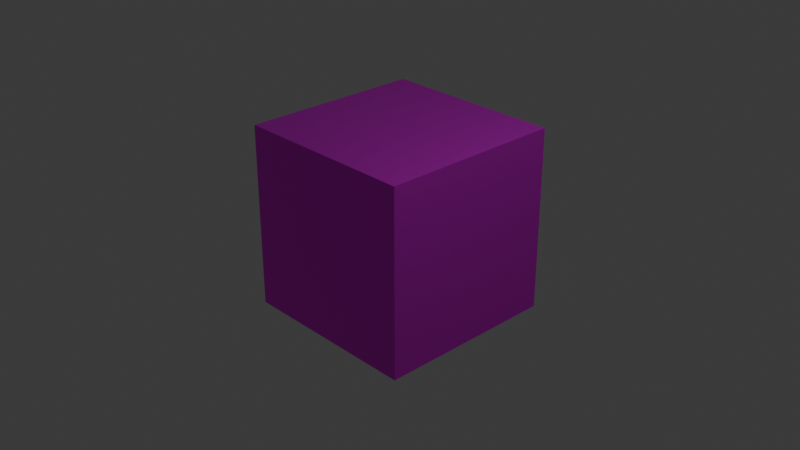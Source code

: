 # Source: MachineCube.blend  (saved by Blender 5.1.29; exported with 4.5.12 LTS)
import bpy
from mathutils import Matrix  # noqa: F401  (used for matrix-valued properties, if any)

bpy.ops.wm.read_factory_settings(use_empty=True)
scene = bpy.context.scene
scene.name = 'Scene'

# ---- collections
col_collection = bpy.data.collections.new('Collection'); scene.collection.children.link(col_collection)

# ---- images (referenced by path relative to the original .blend; pixels are not part of the script)
import os
ASSET_DIR = os.environ.get("B2B_ASSET_DIR", "")  # directory of the original .blend (textures are referenced by path, not embedded)
HERE = os.path.dirname(os.path.abspath(__file__))  # packed textures are extracted next to this script under _unpacked/

def load_image(name, relpath, width, height, colorspace="sRGB"):
    """Load a texture the original file referenced (path relative to the .blend, or extracted next to this script)."""
    p = next((c for c in (os.path.join(HERE, relpath), os.path.join(ASSET_DIR, relpath)) if relpath and os.path.exists(c)), "")
    if p:
        img = bpy.data.images.load(p, check_existing=True)
        img.name = name
    else:  # same state as the original file: an image datablock whose file is absent (Cycles renders it pink)
        img = bpy.data.images.new(name, width, height)
        img.source = "FILE"
        img.filepath = "//" + (relpath or name)
    img.colorspace_settings.name = colorspace
    return img
img_6____png_001 = load_image('6面合成.png.001', '6面合成.png', 1024, 1024, 'sRGB')

# ---- materials (node trees are filled in below, after node groups)
mat_material = bpy.data.materials.new('Material')
mat_material.alpha_threshold = 0.0
mat_material.use_backface_culling_lightprobe_volume = False
mat_material.roughness = 0.5
mat_material.line_color = (0.0, 0.0, 0.0, 1.0)

# ---- material node trees
mat_material.use_nodes = True; mat_material.node_tree.nodes.clear()
_N = mat_material.node_tree.nodes; _L = mat_material.node_tree.links
n0 = _N.new('ShaderNodeOutputMaterial'); n0.name = 'Material Output'; n0.location = (200, 100)
n1 = _N.new('ShaderNodeBsdfPrincipled'); n1.name = 'Principled BSDF'; n1.location = (-200, 100)
n1.inputs[1].default_value = 1.0
n2 = _N.new('ShaderNodeTexImage'); n2.name = '画像テクスチャ'; n2.location = (-490, 80)
n2.image = img_6____png_001
_L.new(n1.outputs[0], n0.inputs[0])
_L.new(n2.outputs[0], n1.inputs[0])
n0.is_active_output = True

# ---- world
world_world = bpy.data.worlds.new('World'); scene.world = world_world
world_world.use_nodes = True; world_world.node_tree.nodes.clear()
_N = world_world.node_tree.nodes; _L = world_world.node_tree.links
n0 = _N.new('ShaderNodeOutputWorld'); n0.name = 'World Output'; n0.location = (200, 100)
n1 = _N.new('ShaderNodeBackground'); n1.name = 'Background'; n1.location = (-200, 100)
n1.inputs[0].default_value = (0.05088, 0.05088, 0.05088, 1.0)
_L.new(n1.outputs[0], n0.inputs[0])
n0.is_active_output = True
world_world.color = (0.05088, 0.05088, 0.05088)
world_world.sun_shadow_jitter_overblur = 0.0

# ---- cameras
cam_camera = bpy.data.cameras.new('Camera')
cam_camera.clip_end = 100.0
cam_camera.ortho_scale = 7.314

# ---- lights
light_light = bpy.data.lights.new('Light', 'POINT')
light_light.energy = 1000.0
light_light.shadow_soft_size = 0.1

# ---- meshes
me_cube = bpy.data.meshes.new('Cube')
me_cube.from_pydata([(1.0, 1.0, 1.0), (1.0, 1.0, -1.0), (1.0, -1.0, 1.0), (1.0, -1.0, -1.0), (-1.0, 1.0, 1.0), (-1.0, 1.0, -1.0), (-1.0, -1.0, 1.0), (-1.0, -1.0, -1.0)], [], [(0, 4, 6, 2), (3, 2, 6, 7), (7, 6, 4, 5), (5, 1, 3, 7), (1, 0, 2, 3), (5, 4, 0, 1)])
_uv = me_cube.uv_layers.new(name='UVMap')
_uv.uv.foreach_set('vector', [0.6667, 0.5, 1.0, 0.5, 1.0, 0.75, 0.6667, 0.75, 0.3333, 0.75, 0.6667, 0.75, 0.6667, 1.0, 0.3333, 1.0, 0.3333, 0.0, 0.6667, 0.0, 0.6667, 0.25, 0.3333, 0.25, -4.762e-05, 0.5, 0.3333, 0.5, 0.3333, 0.75, -4.762e-05, 0.75, 0.3333, 0.5, 0.6667, 0.5, 0.6667, 0.75, 0.3333, 0.75, 0.3333, 0.25, 0.6667, 0.25, 0.6667, 0.5, 0.3333, 0.5])
me_cube.materials.append(mat_material)
me_cube.use_mirror_vertex_groups = False
me_cube.update()

# ---- objects
ob_cube = bpy.data.objects.new('Cube', me_cube)
ob_light = bpy.data.objects.new('Light', light_light)
ob_camera = bpy.data.objects.new('Camera', cam_camera)

# ---- transforms, parenting, visibility, modifiers, constraints
ob_cube.location = (0.0, 0.0, 0.0)
ob_cube.rotation_euler = (0.0, -1.571, 0.0)
ob_cube.lock_rotations_4d = False
ob_cube.empty_display_type = 'ARROWS'
ob_cube.lineart.crease_threshold = 0.0
ob_light.location = (4.076, 1.005, 5.904)
ob_light.rotation_euler = (0.6503, 0.05522, 1.866)
ob_light.lock_rotations_4d = False
ob_light.empty_display_type = 'ARROWS'
ob_light.color = (0.0, 0.0, 0.0, 0.0)
ob_light.lineart.crease_threshold = 0.0
ob_camera.location = (7.359, -6.926, 4.958)
ob_camera.rotation_euler = (1.109, 0.0, 0.8149)
ob_camera.lock_rotations_4d = False
ob_camera.empty_display_type = 'ARROWS'
ob_camera.color = (0.0, 0.0, 0.0, 0.0)
ob_camera.display_type = 'WIRE'
ob_camera.lineart.crease_threshold = 0.0

# ---- collection membership
col_collection.objects.link(ob_cube)
col_collection.objects.link(ob_light)
col_collection.objects.link(ob_camera)

# ---- scene / render settings (as saved in the file)
scene.camera = ob_camera
scene.frame_start = 1; scene.frame_end = 250; scene.frame_set(1)
scene.render.engine = 'BLENDER_EEVEE_NEXT'
scene.render.bake_bias = 0.0
scene.render.bake_samples = 0
scene.cycles.sampling_pattern = 'TABULATED_SOBOL'
scene.eevee.use_volume_custom_range = False
bpy.context.view_layer.update()
